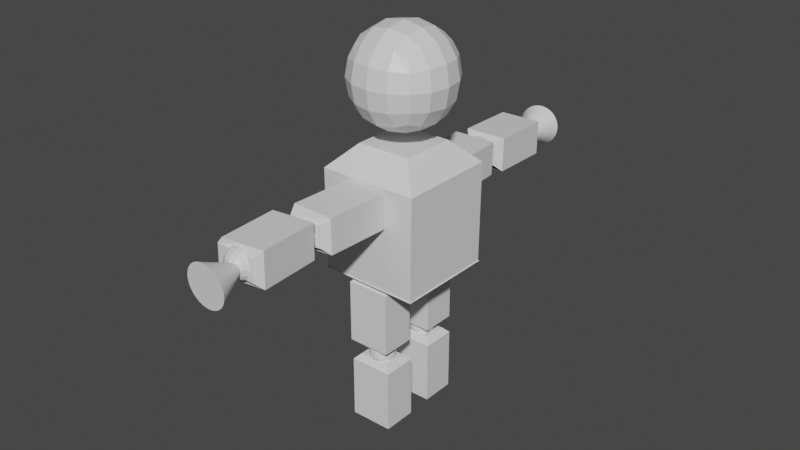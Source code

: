 # Source: DefaultChar2.blend  (saved by Blender 2.91.10; exported with 4.5.12 LTS)
import bpy
from mathutils import Matrix  # noqa: F401  (used for matrix-valued properties, if any)

bpy.ops.wm.read_factory_settings(use_empty=True)
scene = bpy.context.scene
scene.name = 'Scene'

# ---- collections
col_collection = bpy.data.collections.new('Collection'); scene.collection.children.link(col_collection)

# ---- materials (node trees are filled in below, after node groups)
mat_material = bpy.data.materials.new('Material')
mat_material.alpha_threshold = 0.0
mat_material.use_transparent_shadow = False
mat_material.line_color = (0.0, 0.0, 0.0, 1.0)

# ---- material node trees
mat_material.use_nodes = True; mat_material.node_tree.nodes.clear()
_N = mat_material.node_tree.nodes; _L = mat_material.node_tree.links
n0 = _N.new('ShaderNodeOutputMaterial'); n0.name = 'Material Output'; n0.location = (300, 300)
n1 = _N.new('ShaderNodeBsdfPrincipled'); n1.name = 'Principled BSDF'; n1.location = (10, 300)
n1.distribution = 'GGX'
n1.subsurface_method = 'BURLEY'
n1.inputs[2].default_value = 0.4
n1.inputs[3].default_value = 1.45
n1.inputs[27].default_value = (0.0, 0.0, 0.0, 1.0)
n1.inputs[28].default_value = 1.0
_L.new(n1.outputs[0], n0.inputs[0])
n0.is_active_output = True

# ---- world
world_world = bpy.data.worlds.new('World'); scene.world = world_world
world_world.use_nodes = True; world_world.node_tree.nodes.clear()
_N = world_world.node_tree.nodes; _L = world_world.node_tree.links
n0 = _N.new('ShaderNodeOutputWorld'); n0.name = 'World Output'; n0.location = (300, 300)
n1 = _N.new('ShaderNodeBackground'); n1.name = 'Background'; n1.location = (10, 300)
n1.inputs[0].default_value = (0.05088, 0.05088, 0.05088, 1.0)
_L.new(n1.outputs[0], n0.inputs[0])
n0.is_active_output = True
world_world.color = (0.05088, 0.05088, 0.05088)
world_world.use_sun_shadow = False
world_world.sun_shadow_jitter_overblur = 0.0

# ---- meshes
me_cube = bpy.data.meshes.new('Cube')
me_cube.from_pydata([(1.0, 1.0, 6.857), (0.9863, 1.0, 4.857), (1.0, -1.0, 6.857), (1.0, -1.0, 4.857), (-1.0, 1.0, 6.857), (-1.014, 1.0, 4.857), (-1.0, -1.0, 6.857), (-1.0, -1.0, 4.857), (0.2519, 2.352, 4.266), (0.2476, 2.352, 3.647), (0.2519, 1.734, 4.266), (0.2519, 1.734, 3.647), (-0.3666, 2.352, 4.266), (-0.3708, 2.352, 3.647), (-0.3666, 1.734, 4.266), (-0.3666, 1.734, 3.647), (0.1913, -1.849, 4.352), (0.1874, -1.849, 3.785), (0.1913, -2.417, 4.352), (0.1913, -2.417, 3.785), (-0.3761, -1.849, 4.352), (-0.3799, -1.849, 3.785), (-0.3761, -2.417, 4.352), (-0.3761, -2.417, 3.785), (0.2234, -2.958, 4.416), (0.2195, -2.958, 3.808), (0.2234, -3.566, 4.416), (0.2234, -3.566, 3.808), (-0.3845, -2.958, 4.416), (-0.3885, -2.958, 3.808), (-0.3845, -3.566, 4.416), (-0.3845, -3.566, 3.808), (0.3273, 3.477, 4.246), (0.3234, 3.477, 3.638), (0.3273, 2.869, 4.246), (0.3273, 2.869, 3.638), (-0.2807, 3.477, 4.246), (-0.2846, 3.477, 3.638), (-0.2806, 2.869, 4.246), (-0.2807, 2.869, 3.638)], [], [(0, 4, 6, 2), (3, 2, 6, 7), (7, 6, 4, 5), (5, 1, 3, 7), (1, 0, 2, 3), (5, 4, 0, 1), (8, 12, 14, 10), (11, 10, 14, 15), (15, 14, 12, 13), (13, 9, 11, 15), (9, 8, 10, 11), (13, 12, 8, 9), (16, 20, 22, 18), (19, 18, 22, 23), (23, 22, 20, 21), (21, 17, 19, 23), (17, 16, 18, 19), (21, 20, 16, 17), (24, 28, 30, 26), (27, 26, 30, 31), (31, 30, 28, 29), (29, 25, 27, 31), (25, 24, 26, 27), (29, 28, 24, 25), (32, 36, 38, 34), (35, 34, 38, 39), (39, 38, 36, 37), (37, 33, 35, 39), (33, 32, 34, 35), (37, 36, 32, 33)])
_uv = me_cube.uv_layers.new(name='UVMap')
_uv.uv.foreach_set('vector', [0.625, 0.5, 0.875, 0.5, 0.875, 0.75, 0.625, 0.75, 0.375, 0.75, 0.625, 0.75, 0.625, 1.0, 0.375, 1.0, 0.375, 0.0, 0.625, 0.0, 0.625, 0.25, 0.375, 0.25, 0.125, 0.5, 0.375, 0.5, 0.375, 0.75, 0.125, 0.75, 0.375, 0.5, 0.625, 0.5, 0.625, 0.75, 0.375, 0.75, 0.375, 0.25, 0.625, 0.25, 0.625, 0.5, 0.375, 0.5, 0.625, 0.5, 0.875, 0.5, 0.875, 0.75, 0.625, 0.75, 0.375, 0.75, 0.625, 0.75, 0.625, 1.0, 0.375, 1.0, 0.375, 0.0, 0.625, 0.0, 0.625, 0.25, 0.375, 0.25, 0.125, 0.5, 0.375, 0.5, 0.375, 0.75, 0.125, 0.75, 0.375, 0.5, 0.625, 0.5, 0.625, 0.75, 0.375, 0.75, 0.375, 0.25, 0.625, 0.25, 0.625, 0.5, 0.375, 0.5, 0.625, 0.5, 0.875, 0.5, 0.875, 0.75, 0.625, 0.75, 0.375, 0.75, 0.625, 0.75, 0.625, 1.0, 0.375, 1.0, 0.375, 0.0, 0.625, 0.0, 0.625, 0.25, 0.375, 0.25, 0.125, 0.5, 0.375, 0.5, 0.375, 0.75, 0.125, 0.75, 0.375, 0.5, 0.625, 0.5, 0.625, 0.75, 0.375, 0.75, 0.375, 0.25, 0.625, 0.25, 0.625, 0.5, 0.375, 0.5, 0.625, 0.5, 0.875, 0.5, 0.875, 0.75, 0.625, 0.75, 0.375, 0.75, 0.625, 0.75, 0.625, 1.0, 0.375, 1.0, 0.375, 0.0, 0.625, 0.0, 0.625, 0.25, 0.375, 0.25, 0.125, 0.5, 0.375, 0.5, 0.375, 0.75, 0.125, 0.75, 0.375, 0.5, 0.625, 0.5, 0.625, 0.75, 0.375, 0.75, 0.375, 0.25, 0.625, 0.25, 0.625, 0.5, 0.375, 0.5, 0.625, 0.5, 0.875, 0.5, 0.875, 0.75, 0.625, 0.75, 0.375, 0.75, 0.625, 0.75, 0.625, 1.0, 0.375, 1.0, 0.375, 0.0, 0.625, 0.0, 0.625, 0.25, 0.375, 0.25, 0.125, 0.5, 0.375, 0.5, 0.375, 0.75, 0.125, 0.75, 0.375, 0.5, 0.625, 0.5, 0.625, 0.75, 0.375, 0.75, 0.375, 0.25, 0.625, 0.25, 0.625, 0.5, 0.375, 0.5])
me_cube.materials.append(mat_material)
me_cube.use_remesh_preserve_volume = False
me_cube.use_remesh_preserve_attributes = False
me_cube.use_mirror_vertex_groups = False
me_cube.update()
me_cube_001 = bpy.data.meshes.new('Cube.001')
me_cube_001.from_pydata([(-0.467, -0.467, 4.815), (-0.8508, -0.8508, 4.431), (0.467, -0.467, 4.815), (0.8508, -0.8508, 4.431), (0.8508, 0.8508, 4.431), (0.467, 0.467, 4.815), (-0.8508, 0.8508, 4.431), (-0.467, 0.467, 4.815), (-0.8508, -0.8276, 2.702), (-0.8508, 0.874, 2.702), (0.8508, -0.874, 2.702), (0.8508, 0.8276, 2.702), (-0.08082, -0.07783, 2.393), (-0.868, -0.8445, 2.719), (-0.08082, 0.08302, 2.393), (-0.8701, 0.8937, 2.721), (0.08082, -0.08302, 2.393), (0.8701, -0.8937, 2.721), (0.08082, 0.07783, 2.393), (0.868, 0.8445, 2.719)], [], [(10, 3, 1, 8), (5, 7, 0, 2), (11, 4, 3, 10), (19, 15, 9, 11), (5, 2, 3, 4), (2, 0, 1, 3), (7, 5, 4, 6), (0, 7, 6, 1), (9, 6, 4, 11), (13, 17, 10, 8), (14, 18, 16, 12), (17, 19, 11, 10), (8, 1, 6, 9), (14, 12, 13, 15), (12, 16, 17, 13), (16, 18, 19, 17), (18, 14, 15, 19), (15, 13, 8, 9)])
_uv = me_cube_001.uv_layers.new(name='UVMap')
_uv.uv.foreach_set('vector', [0.4043, 0.75, 0.5686, 0.75, 0.5686, 1.0, 0.4043, 1.0, 0.6814, 0.5564, 0.8186, 0.5564, 0.8186, 0.6936, 0.6814, 0.6936, 0.4043, 0.5, 0.5686, 0.5, 0.5686, 0.75, 0.4043, 0.75, 0.3775, 0.4975, 0.1222, 0.4972, 0.125, 0.5, 0.375, 0.5, 0.6814, 0.5564, 0.6814, 0.6936, 0.5686, 0.75, 0.5686, 0.5, 0.6814, 0.6936, 0.8186, 0.6936, 0.875, 0.75, 0.625, 0.75, 0.8186, 0.5564, 0.6814, 0.5564, 0.625, 0.5, 0.875, 0.5, 0.8186, 0.6936, 0.8186, 0.5564, 0.875, 0.5, 0.875, 0.75, 0.4043, 0.25, 0.5686, 0.25, 0.5686, 0.5, 0.4043, 0.5, 0.1225, 0.7525, 0.3778, 0.7528, 0.375, 0.75, 0.125, 0.75, 0.2381, 0.6132, 0.2619, 0.6132, 0.2619, 0.6368, 0.2381, 0.6368, 0.409, 0.7528, 0.4084, 0.4975, 0.4043, 0.5, 0.4043, 0.75, 0.4043, 0.0, 0.5686, 0.0, 0.5686, 0.25, 0.4043, 0.25, 0.2381, 0.6132, 0.2381, 0.6368, 0.1225, 0.7525, 0.1222, 0.4978, 0.2381, 0.6368, 0.2619, 0.6368, 0.3778, 0.7528, 0.1225, 0.7525, 0.2619, 0.6368, 0.2619, 0.6132, 0.4084, 0.4975, 0.409, 0.7528, 0.2619, 0.6132, 0.2381, 0.6132, 0.1222, 0.4972, 0.3775, 0.4975, 0.1222, 0.4978, 0.1225, 0.7525, 0.125, 0.75, 0.125, 0.5006])
me_cube_001.materials.append(mat_material)
me_cube_001.use_remesh_preserve_volume = False
me_cube_001.use_remesh_preserve_attributes = False
me_cube_001.use_mirror_vertex_groups = False
me_cube_001.update()
me_cube_002 = bpy.data.meshes.new('Cube.002')
me_cube_002.from_pydata([(-0.297, 0.2993, 2.655), (-0.3886, 0.2078, 2.563), (-0.297, 0.6968, 2.655), (0.2457, 0.2993, 2.655), (0.2457, 0.6968, 2.655), (0.3372, 0.2078, 2.563), (0.3372, 0.7883, 2.563), (0.3372, 0.2078, 1.501), (0.2304, 0.3146, 1.395), (0.3372, 0.7883, 1.501), (-0.3886, 0.2078, 1.501), (-0.2817, 0.3146, 1.395), (-0.3886, 0.7883, 1.501), (-0.2817, 0.6815, 1.395), (-0.3886, 0.7883, 2.563), (0.2304, 0.6815, 1.395)], [], [(3, 0, 1, 5), (0, 2, 14, 1), (4, 2, 0, 3), (4, 3, 5, 6), (9, 6, 5, 7), (7, 5, 1, 10), (11, 8, 7, 10), (8, 15, 9, 7), (13, 11, 10, 12), (10, 1, 14, 12), (15, 13, 12, 9), (12, 14, 6, 9), (2, 4, 6, 14), (13, 15, 8, 11)])
_uv = me_cube_002.uv_layers.new(name='UVMap')
_uv.uv.foreach_set('vector', [0.6565, 0.7106, 0.8435, 0.7106, 0.875, 0.75, 0.625, 0.75, 0.8435, 0.7106, 0.8435, 0.5394, 0.875, 0.5, 0.875, 0.75, 0.6565, 0.5394, 0.8435, 0.5394, 0.8435, 0.7106, 0.6565, 0.7106, 0.6565, 0.5394, 0.6565, 0.7106, 0.6136, 0.75, 0.6136, 0.5, 0.3968, 0.5, 0.6136, 0.5, 0.6136, 0.75, 0.3968, 0.75, 0.3968, 0.75, 0.6136, 0.75, 0.6136, 1.0, 0.3968, 1.0, 0.1618, 0.704, 0.3382, 0.704, 0.375, 0.75, 0.125, 0.75, 0.3382, 0.704, 0.3382, 0.546, 0.3968, 0.5, 0.3968, 0.75, 0.1618, 0.546, 0.1618, 0.704, 0.125, 0.75, 0.125, 0.5, 0.3968, 0.0, 0.6136, 0.0, 0.6136, 0.25, 0.3968, 0.25, 0.3382, 0.546, 0.1618, 0.546, 0.125, 0.5, 0.375, 0.5, 0.3968, 0.25, 0.6136, 0.25, 0.6136, 0.5, 0.3968, 0.5, 0.8435, 0.5394, 0.6565, 0.5394, 0.625, 0.5, 0.875, 0.5, 0.1618, 0.546, 0.3382, 0.546, 0.3382, 0.704, 0.1618, 0.704])
me_cube_002.materials.append(mat_material)
me_cube_002.use_remesh_preserve_volume = False
me_cube_002.use_remesh_preserve_attributes = False
me_cube_002.use_mirror_vertex_groups = False
me_cube_002.update()
me_cube_003 = bpy.data.meshes.new('Cube.003')
me_cube_003.from_pydata([(-0.31, -0.728, 2.694), (-0.4015, -0.8196, 2.602), (-0.31, -0.3305, 2.694), (0.2327, -0.728, 2.694), (0.2327, -0.3305, 2.694), (0.3242, -0.8196, 2.602), (0.3242, -0.239, 2.602), (0.3242, -0.8196, 1.54), (0.2174, -0.7128, 1.433), (0.3242, -0.239, 1.54), (-0.4015, -0.8196, 1.54), (-0.2947, -0.7128, 1.433), (-0.4015, -0.239, 1.54), (-0.2947, -0.3458, 1.433), (-0.4015, -0.239, 2.602), (0.2174, -0.3458, 1.433)], [], [(3, 0, 1, 5), (0, 2, 14, 1), (4, 2, 0, 3), (4, 3, 5, 6), (9, 6, 5, 7), (7, 5, 1, 10), (11, 8, 7, 10), (13, 11, 10, 12), (10, 1, 14, 12), (12, 14, 6, 9), (2, 4, 6, 14), (13, 15, 8, 11)])
_uv = me_cube_003.uv_layers.new(name='UVMap')
_uv.uv.foreach_set('vector', [0.6565, 0.7106, 0.8435, 0.7106, 0.875, 0.75, 0.625, 0.75, 0.8435, 0.7106, 0.8435, 0.5394, 0.875, 0.5, 0.875, 0.75, 0.6565, 0.5394, 0.8435, 0.5394, 0.8435, 0.7106, 0.6565, 0.7106, 0.6565, 0.5394, 0.6565, 0.7106, 0.6136, 0.75, 0.6136, 0.5, 0.3968, 0.5, 0.6136, 0.5, 0.6136, 0.75, 0.3968, 0.75, 0.3968, 0.75, 0.6136, 0.75, 0.6136, 1.0, 0.3968, 1.0, 0.1618, 0.704, 0.3382, 0.704, 0.375, 0.75, 0.125, 0.75, 0.1618, 0.546, 0.1618, 0.704, 0.125, 0.75, 0.125, 0.5, 0.3968, 0.0, 0.6136, 0.0, 0.6136, 0.25, 0.3968, 0.25, 0.3968, 0.25, 0.6136, 0.25, 0.6136, 0.5, 0.3968, 0.5, 0.8435, 0.5394, 0.6565, 0.5394, 0.625, 0.5, 0.875, 0.5, 0.1618, 0.546, 0.3382, 0.546, 0.3382, 0.704, 0.1618, 0.704])
me_cube_003.materials.append(mat_material)
me_cube_003.use_remesh_preserve_volume = False
me_cube_003.use_remesh_preserve_attributes = False
me_cube_003.use_mirror_vertex_groups = False
me_cube_003.update()
me_cube_004 = bpy.data.meshes.new('Cube.004')
me_cube_004.from_pydata([(-0.2855, 0.2442, 1.097), (-0.2855, 0.7609, 1.097), (-0.2855, 0.2442, 1.613), (0.2312, 0.2442, 1.097), (0.2312, 0.7609, 1.097), (0.2312, 0.2442, 1.613), (0.2312, 0.7609, 1.613), (-0.2357, 0.7609, 1.613), (-0.2431, -0.7812, 1.043), (-0.2431, -0.2645, 1.09), (-0.2431, -0.7812, 1.56), (0.2736, -0.7812, 1.09), (0.2736, -0.2645, 1.09), (0.2736, -0.7812, 1.607), (0.2736, -0.2645, 1.607), (-0.4132, -0.2645, 1.607)], [], [(1, 4, 3, 0), (0, 2, 7, 1), (3, 5, 2, 0), (4, 6, 5, 3), (6, 7, 2, 5), (1, 7, 6, 4), (9, 12, 11, 8), (8, 10, 15, 9), (11, 13, 10, 8), (12, 14, 13, 11), (14, 15, 10, 13), (9, 15, 14, 12)])
_uv = me_cube_004.uv_layers.new(name='UVMap')
_uv.uv.foreach_set('vector', [0.125, 0.5, 0.375, 0.5, 0.375, 0.75, 0.125, 0.75, 0.375, 0.0, 0.625, 0.0, 0.625, 0.25, 0.375, 0.25, 0.375, 0.75, 0.625, 0.75, 0.625, 1.0, 0.375, 1.0, 0.375, 0.5, 0.625, 0.5, 0.625, 0.75, 0.375, 0.75, 0.625, 0.5, 0.875, 0.5, 0.875, 0.75, 0.625, 0.75, 0.375, 0.25, 0.625, 0.25, 0.625, 0.5, 0.375, 0.5, 0.125, 0.5, 0.375, 0.5, 0.375, 0.75, 0.125, 0.75, 0.375, 0.0, 0.625, 0.0, 0.625, 0.25, 0.375, 0.25, 0.375, 0.75, 0.625, 0.75, 0.625, 1.0, 0.375, 1.0, 0.375, 0.5, 0.625, 0.5, 0.625, 0.75, 0.375, 0.75, 0.625, 0.5, 0.875, 0.5, 0.875, 0.75, 0.625, 0.75, 0.375, 0.25, 0.625, 0.25, 0.625, 0.5, 0.375, 0.5])
me_cube_004.materials.append(mat_material)
me_cube_004.use_remesh_preserve_volume = False
me_cube_004.use_remesh_preserve_attributes = False
me_cube_004.use_mirror_vertex_groups = False
me_cube_004.update()
me_cube_005 = bpy.data.meshes.new('Cube.005')
me_cube_005.from_pydata([(-0.2821, 0.2903, 1.293), (-0.3736, 0.1988, 1.202), (-0.2821, 0.6878, 1.293), (0.2606, 0.2903, 1.293), (0.2606, 0.6878, 1.293), (0.3521, 0.1988, 1.202), (0.3521, 0.7793, 1.202), (0.3521, 0.1988, 0.1397), (0.2453, 0.3056, 0.03293), (0.3521, 0.7793, 0.1397), (-0.3736, 0.1988, 0.1397), (-0.2668, 0.3056, 0.03293), (-0.3736, 0.7793, 0.1397), (-0.2668, 0.6725, 0.03293), (-0.3736, 0.7793, 1.202), (0.2453, 0.6725, 0.03293)], [], [(0, 2, 14, 1), (3, 0, 1, 5), (4, 2, 0, 3), (4, 3, 5, 6), (9, 6, 5, 7), (7, 5, 1, 10), (8, 15, 9, 7), (11, 8, 7, 10), (13, 11, 10, 12), (10, 1, 14, 12), (15, 13, 12, 9), (12, 14, 6, 9), (2, 4, 6, 14), (13, 15, 8, 11)])
_uv = me_cube_005.uv_layers.new(name='UVMap')
_uv.uv.foreach_set('vector', [0.8435, 0.7106, 0.8435, 0.5394, 0.875, 0.5, 0.875, 0.75, 0.6565, 0.7106, 0.8435, 0.7106, 0.875, 0.75, 0.625, 0.75, 0.6565, 0.5394, 0.8435, 0.5394, 0.8435, 0.7106, 0.6565, 0.7106, 0.6565, 0.5394, 0.6565, 0.7106, 0.6136, 0.75, 0.6136, 0.5, 0.3968, 0.5, 0.6136, 0.5, 0.6136, 0.75, 0.3968, 0.75, 0.3968, 0.75, 0.6136, 0.75, 0.6136, 1.0, 0.3968, 1.0, 0.3382, 0.704, 0.3382, 0.546, 0.3968, 0.5, 0.3968, 0.75, 0.1618, 0.704, 0.3382, 0.704, 0.375, 0.75, 0.125, 0.75, 0.1618, 0.546, 0.1618, 0.704, 0.125, 0.75, 0.125, 0.5, 0.3968, 0.0, 0.6136, 0.0, 0.6136, 0.25, 0.3968, 0.25, 0.3382, 0.546, 0.1618, 0.546, 0.125, 0.5, 0.375, 0.5, 0.3968, 0.25, 0.6136, 0.25, 0.6136, 0.5, 0.3968, 0.5, 0.8435, 0.5394, 0.6565, 0.5394, 0.625, 0.5, 0.875, 0.5, 0.1618, 0.546, 0.3382, 0.546, 0.3382, 0.704, 0.1618, 0.704])
me_cube_005.materials.append(mat_material)
me_cube_005.use_remesh_preserve_volume = False
me_cube_005.use_remesh_preserve_attributes = False
me_cube_005.use_mirror_vertex_groups = False
me_cube_005.update()
me_cube_006 = bpy.data.meshes.new('Cube.006')
me_cube_006.from_pydata([(-0.2821, -0.7168, 1.266), (-0.3736, -0.8083, 1.174), (-0.2821, -0.3193, 1.266), (0.2606, -0.7168, 1.266), (0.2606, -0.3193, 1.266), (0.3521, -0.8083, 1.174), (0.3521, -0.2277, 1.174), (0.3521, -0.8083, 0.1125), (0.2453, -0.7015, 0.005708), (0.3521, -0.2277, 0.1125), (-0.3736, -0.8083, 0.1125), (-0.2668, -0.7015, 0.005708), (-0.3736, -0.2277, 0.1125), (-0.2668, -0.3345, 0.005708), (-0.3736, -0.2277, 1.174), (0.2453, -0.3345, 0.005708)], [], [(0, 2, 14, 1), (3, 0, 1, 5), (4, 2, 0, 3), (4, 3, 5, 6), (9, 6, 5, 7), (7, 5, 1, 10), (8, 15, 9, 7), (11, 8, 7, 10), (13, 11, 10, 12), (10, 1, 14, 12), (15, 13, 12, 9), (12, 14, 6, 9), (2, 4, 6, 14), (13, 15, 8, 11)])
_uv = me_cube_006.uv_layers.new(name='UVMap')
_uv.uv.foreach_set('vector', [0.8435, 0.7106, 0.8435, 0.5394, 0.875, 0.5, 0.875, 0.75, 0.6565, 0.7106, 0.8435, 0.7106, 0.875, 0.75, 0.625, 0.75, 0.6565, 0.5394, 0.8435, 0.5394, 0.8435, 0.7106, 0.6565, 0.7106, 0.6565, 0.5394, 0.6565, 0.7106, 0.6136, 0.75, 0.6136, 0.5, 0.3968, 0.5, 0.6136, 0.5, 0.6136, 0.75, 0.3968, 0.75, 0.3968, 0.75, 0.6136, 0.75, 0.6136, 1.0, 0.3968, 1.0, 0.3382, 0.704, 0.3382, 0.546, 0.3968, 0.5, 0.3968, 0.75, 0.1618, 0.704, 0.3382, 0.704, 0.375, 0.75, 0.125, 0.75, 0.1618, 0.546, 0.1618, 0.704, 0.125, 0.75, 0.125, 0.5, 0.3968, 0.0, 0.6136, 0.0, 0.6136, 0.25, 0.3968, 0.25, 0.3382, 0.546, 0.1618, 0.546, 0.125, 0.5, 0.375, 0.5, 0.3968, 0.25, 0.6136, 0.25, 0.6136, 0.5, 0.3968, 0.5, 0.8435, 0.5394, 0.6565, 0.5394, 0.625, 0.5, 0.875, 0.5, 0.1618, 0.546, 0.3382, 0.546, 0.3382, 0.704, 0.1618, 0.704])
me_cube_006.materials.append(mat_material)
me_cube_006.use_remesh_preserve_volume = False
me_cube_006.use_remesh_preserve_attributes = False
me_cube_006.use_mirror_vertex_groups = False
me_cube_006.update()
me_cube_007 = bpy.data.meshes.new('Cube.007')
me_cube_007.from_pydata([(-0.2597, -0.7954, 4.294), (-0.3552, -0.8833, 4.385), (-0.258, -0.7948, 3.896), (0.2826, -0.8174, 4.296), (0.2843, -0.8168, 3.899), (0.37, -0.9127, 4.388), (0.3724, -0.9118, 3.807), (0.327, -1.974, 4.386), (0.2164, -2.076, 4.279), (0.3295, -1.973, 3.806), (-0.3982, -1.944, 4.383), (-0.2953, -2.155, 4.277), (-0.3957, -2.043, 3.803), (-0.2937, -2.154, 3.91), (-0.3528, -0.8825, 3.804), (0.2179, -2.075, 3.912)], [], [(0, 2, 14, 1), (3, 0, 1, 5), (4, 2, 0, 3), (4, 3, 5, 6), (9, 6, 5, 7), (7, 5, 1, 10), (8, 15, 9, 7), (11, 8, 7, 10), (13, 11, 10, 12), (10, 1, 14, 12), (12, 14, 6, 9), (2, 4, 6, 14), (13, 15, 8, 11)])
_uv = me_cube_007.uv_layers.new(name='UVMap')
_uv.uv.foreach_set('vector', [0.8435, 0.7106, 0.8435, 0.5394, 0.875, 0.5, 0.875, 0.75, 0.6565, 0.7106, 0.8435, 0.7106, 0.875, 0.75, 0.625, 0.75, 0.6565, 0.5394, 0.8435, 0.5394, 0.8435, 0.7106, 0.6565, 0.7106, 0.6565, 0.5394, 0.6565, 0.7106, 0.6136, 0.75, 0.6136, 0.5, 0.3968, 0.5, 0.6136, 0.5, 0.6136, 0.75, 0.3968, 0.75, 0.3968, 0.75, 0.6136, 0.75, 0.6136, 1.0, 0.3968, 1.0, 0.3382, 0.704, 0.3382, 0.546, 0.3968, 0.5, 0.3968, 0.75, 0.1618, 0.704, 0.3382, 0.704, 0.375, 0.75, 0.125, 0.75, 0.1618, 0.546, 0.1618, 0.704, 0.125, 0.75, 0.125, 0.5, 0.3968, 0.0, 0.6136, 0.0, 0.6136, 0.25, 0.3968, 0.25, 0.3968, 0.25, 0.6136, 0.25, 0.6136, 0.5, 0.3968, 0.5, 0.8435, 0.5394, 0.6565, 0.5394, 0.625, 0.5, 0.875, 0.5, 0.1618, 0.546, 0.3382, 0.546, 0.3382, 0.704, 0.1618, 0.704])
me_cube_007.materials.append(mat_material)
me_cube_007.use_remesh_preserve_volume = False
me_cube_007.use_remesh_preserve_attributes = False
me_cube_007.use_mirror_vertex_groups = False
me_cube_007.update()
me_cube_008 = bpy.data.meshes.new('Cube.008')
me_cube_008.from_pydata([(-0.2468, 0.776, 3.804), (-0.3472, 0.859, 3.713), (-0.237, 0.7155, 4.201), (0.2942, 0.7501, 3.79), (0.3039, 0.7563, 4.187), (0.3763, 0.8469, 3.695), (0.3905, 0.8558, 4.275), (0.2961, 1.906, 3.68), (0.1842, 2.006, 3.788), (0.3104, 1.915, 4.26), (-0.4274, 1.918, 3.699), (-0.3263, 2.034, 3.801), (-0.4131, 1.86, 4.279), (-0.3173, 2.04, 4.168), (-0.3329, 0.8013, 4.294), (0.1932, 2.011, 4.155)], [], [(0, 2, 14, 1), (3, 0, 1, 5), (4, 2, 0, 3), (4, 3, 5, 6), (9, 6, 5, 7), (7, 5, 1, 10), (8, 15, 9, 7), (11, 8, 7, 10), (13, 11, 10, 12), (10, 1, 14, 12), (12, 14, 6, 9), (2, 4, 6, 14), (13, 15, 8, 11)])
_uv = me_cube_008.uv_layers.new(name='UVMap')
_uv.uv.foreach_set('vector', [0.8435, 0.7106, 0.8435, 0.5394, 0.875, 0.5, 0.875, 0.75, 0.6565, 0.7106, 0.8435, 0.7106, 0.875, 0.75, 0.625, 0.75, 0.6565, 0.5394, 0.8435, 0.5394, 0.8435, 0.7106, 0.6565, 0.7106, 0.6565, 0.5394, 0.6565, 0.7106, 0.6136, 0.75, 0.6136, 0.5, 0.3968, 0.5, 0.6136, 0.5, 0.6136, 0.75, 0.3968, 0.75, 0.3968, 0.75, 0.6136, 0.75, 0.6136, 1.0, 0.3968, 1.0, 0.3382, 0.704, 0.3382, 0.546, 0.3968, 0.5, 0.3968, 0.75, 0.1618, 0.704, 0.3382, 0.704, 0.375, 0.75, 0.125, 0.75, 0.1618, 0.546, 0.1618, 0.704, 0.125, 0.75, 0.125, 0.5, 0.3968, 0.0, 0.6136, 0.0, 0.6136, 0.25, 0.3968, 0.25, 0.3968, 0.25, 0.6136, 0.25, 0.6136, 0.5, 0.3968, 0.5, 0.8435, 0.5394, 0.6565, 0.5394, 0.625, 0.5, 0.875, 0.5, 0.1618, 0.546, 0.3382, 0.546, 0.3382, 0.704, 0.1618, 0.704])
me_cube_008.materials.append(mat_material)
me_cube_008.use_remesh_preserve_volume = False
me_cube_008.use_remesh_preserve_attributes = False
me_cube_008.use_mirror_vertex_groups = False
me_cube_008.update()
me_cube_010 = bpy.data.meshes.new('Cube.010')
me_cube_010.from_pydata([(-0.4379, -2.16, 4.265), (-0.5202, -2.258, 4.358), (-0.4337, -2.172, 3.867), (0.1017, -2.102, 4.268), (0.1059, -2.115, 3.871), (0.2014, -2.181, 4.364), (0.2076, -2.199, 3.783), (0.3143, -3.236, 4.398), (0.2206, -3.357, 4.294), (0.3205, -3.254, 3.818), (-0.4073, -3.313, 4.393), (-0.4816, -3.326, 4.29), (-0.4012, -3.331, 3.812), (-0.4809, -3.338, 3.923), (-0.514, -2.276, 3.778), (0.2245, -3.368, 3.927)], [], [(0, 2, 14, 1), (3, 0, 1, 5), (4, 2, 0, 3), (4, 3, 5, 6), (9, 6, 5, 7), (7, 5, 1, 10), (8, 15, 9, 7), (11, 8, 7, 10), (13, 11, 10, 12), (10, 1, 14, 12), (12, 14, 6, 9), (2, 4, 6, 14), (13, 15, 8, 11)])
_uv = me_cube_010.uv_layers.new(name='UVMap')
_uv.uv.foreach_set('vector', [0.8435, 0.7106, 0.8435, 0.5394, 0.875, 0.5, 0.875, 0.75, 0.6565, 0.7106, 0.8435, 0.7106, 0.875, 0.75, 0.625, 0.75, 0.6565, 0.5394, 0.8435, 0.5394, 0.8435, 0.7106, 0.6565, 0.7106, 0.6565, 0.5394, 0.6565, 0.7106, 0.6136, 0.75, 0.6136, 0.5, 0.3968, 0.5, 0.6136, 0.5, 0.6136, 0.75, 0.3968, 0.75, 0.3968, 0.75, 0.6136, 0.75, 0.6136, 1.0, 0.3968, 1.0, 0.3382, 0.704, 0.3382, 0.546, 0.3968, 0.5, 0.3968, 0.75, 0.1618, 0.704, 0.3382, 0.704, 0.375, 0.75, 0.125, 0.75, 0.1618, 0.546, 0.1618, 0.704, 0.125, 0.75, 0.125, 0.5, 0.3968, 0.0, 0.6136, 0.0, 0.6136, 0.25, 0.3968, 0.25, 0.3968, 0.25, 0.6136, 0.25, 0.6136, 0.5, 0.3968, 0.5, 0.8435, 0.5394, 0.6565, 0.5394, 0.625, 0.5, 0.875, 0.5, 0.1618, 0.546, 0.3382, 0.546, 0.3382, 0.704, 0.1618, 0.704])
me_cube_010.materials.append(mat_material)
me_cube_010.use_remesh_preserve_volume = False
me_cube_010.use_remesh_preserve_attributes = False
me_cube_010.use_mirror_vertex_groups = False
me_cube_010.update()
me_cube_011 = bpy.data.meshes.new('Cube.011')
me_cube_011.from_pydata([(-0.3199, 3.294, 4.122), (-0.4097, 3.203, 4.216), (-0.1942, 3.332, 3.725), (0.2226, 3.308, 4.126), (0.2258, 3.295, 3.728), (0.3157, 3.222, 4.221), (0.3204, 3.203, 3.641), (0.343, 2.161, 4.255), (0.2398, 2.048, 4.151), (0.3477, 2.142, 3.675), (-0.3825, 2.142, 4.25), (-0.2721, 2.035, 4.147), (-0.3778, 2.123, 3.67), (-0.3878, 2.087, 3.78), (-0.4051, 3.184, 3.635), (0.2428, 2.036, 3.784)], [], [(0, 2, 14, 1), (3, 0, 1, 5), (4, 2, 0, 3), (4, 3, 5, 6), (9, 6, 5, 7), (7, 5, 1, 10), (8, 15, 9, 7), (11, 8, 7, 10), (13, 11, 10, 12), (10, 1, 14, 12), (12, 14, 6, 9), (2, 4, 6, 14), (13, 15, 8, 11)])
_uv = me_cube_011.uv_layers.new(name='UVMap')
_uv.uv.foreach_set('vector', [0.8435, 0.7106, 0.8435, 0.5394, 0.875, 0.5, 0.875, 0.75, 0.6565, 0.7106, 0.8435, 0.7106, 0.875, 0.75, 0.625, 0.75, 0.6565, 0.5394, 0.8435, 0.5394, 0.8435, 0.7106, 0.6565, 0.7106, 0.6565, 0.5394, 0.6565, 0.7106, 0.6136, 0.75, 0.6136, 0.5, 0.3968, 0.5, 0.6136, 0.5, 0.6136, 0.75, 0.3968, 0.75, 0.3968, 0.75, 0.6136, 0.75, 0.6136, 1.0, 0.3968, 1.0, 0.3382, 0.704, 0.3382, 0.546, 0.3968, 0.5, 0.3968, 0.75, 0.1618, 0.704, 0.3382, 0.704, 0.375, 0.75, 0.125, 0.75, 0.1618, 0.546, 0.1618, 0.704, 0.125, 0.75, 0.125, 0.5, 0.3968, 0.0, 0.6136, 0.0, 0.6136, 0.25, 0.3968, 0.25, 0.3968, 0.25, 0.6136, 0.25, 0.6136, 0.5, 0.3968, 0.5, 0.8435, 0.5394, 0.6565, 0.5394, 0.625, 0.5, 0.875, 0.5, 0.1618, 0.546, 0.3382, 0.546, 0.3382, 0.704, 0.1618, 0.704])
me_cube_011.materials.append(mat_material)
me_cube_011.use_remesh_preserve_volume = False
me_cube_011.use_remesh_preserve_attributes = False
me_cube_011.use_mirror_vertex_groups = False
me_cube_011.update()
me_cube_012 = bpy.data.meshes.new('Cube.012')
me_cube_012.from_pydata([(0.0127, -3.967, 3.735), (0.08077, -3.967, 3.744), (0.00406, -3.286, 4.122), (-0.05585, -3.966, 3.739), (-0.1223, -3.967, 3.757), (-0.184, -3.968, 3.787), (-0.2387, -3.97, 3.828), (-0.2841, -3.973, 3.88), (-0.3187, -3.976, 3.939), (-0.3411, -3.979, 4.004), (-0.3503, -3.983, 4.072), (-0.3461, -3.986, 4.14), (-0.3285, -3.99, 4.207), (-0.2984, -3.994, 4.268), (-0.2568, -3.997, 4.323), (-0.2053, -4.0, 4.368), (-0.146, -4.002, 4.403), (-0.08102, -4.003, 4.425), (-0.01296, -4.004, 4.434), (0.0556, -4.004, 4.43), (0.122, -4.004, 4.412), (0.1837, -4.003, 4.382), (0.2384, -4.001, 4.341), (0.2839, -3.998, 4.289), (0.3185, -3.995, 4.23), (0.3408, -3.992, 4.165), (0.35, -3.988, 4.097), (0.3458, -3.984, 4.029), (0.3283, -3.981, 3.963), (0.2981, -3.977, 3.901), (0.2565, -3.974, 3.846), (0.2051, -3.971, 3.801), (0.1457, -3.969, 3.766)], [], [(0, 1, 32, 31, 30, 29, 28, 27, 26, 25, 24, 23, 22, 21, 20, 19, 18, 17, 16, 15, 14, 13, 12, 11, 10, 9, 8, 7, 6, 5, 4, 3), (0, 2, 1), (3, 2, 0), (4, 2, 3), (5, 2, 4), (6, 2, 5), (7, 2, 6), (8, 2, 7), (9, 2, 8), (10, 2, 9), (11, 2, 10), (12, 2, 11), (13, 2, 12), (14, 2, 13), (15, 2, 14), (16, 2, 15), (17, 2, 16), (18, 2, 17), (19, 2, 18), (20, 2, 19), (21, 2, 20), (22, 2, 21), (23, 2, 22), (24, 2, 23), (25, 2, 24), (26, 2, 25), (27, 2, 26), (28, 2, 27), (29, 2, 28), (30, 2, 29), (31, 2, 30), (32, 2, 31), (1, 2, 32)])
_uv = me_cube_012.uv_layers.new(name='UVMap')
_uv.uv.foreach_set('vector', [0.75, 0.49, 0.7968, 0.4854, 0.8418, 0.4717, 0.8833, 0.4496, 0.9197, 0.4197, 0.9496, 0.3833, 0.9717, 0.3418, 0.9854, 0.2968, 0.99, 0.25, 0.9854, 0.2032, 0.9717, 0.1582, 0.9496, 0.1167, 0.9197, 0.08029, 0.8833, 0.05045, 0.8418, 0.02827, 0.7968, 0.01461, 0.75, 0.01, 0.7032, 0.01461, 0.6582, 0.02827, 0.6167, 0.05045, 0.5803, 0.08029, 0.5504, 0.1167, 0.5283, 0.1582, 0.5146, 0.2032, 0.51, 0.25, 0.5146, 0.2968, 0.5283, 0.3418, 0.5504, 0.3833, 0.5803, 0.4197, 0.6167, 0.4496, 0.6582, 0.4717, 0.7032, 0.4854, 0.25, 0.49, 0.25, 0.25, 0.2968, 0.4854, 0.2032, 0.4854, 0.25, 0.25, 0.25, 0.49, 0.1582, 0.4717, 0.25, 0.25, 0.2032, 0.4854, 0.1167, 0.4496, 0.25, 0.25, 0.1582, 0.4717, 0.08029, 0.4197, 0.25, 0.25, 0.1167, 0.4496, 0.05045, 0.3833, 0.25, 0.25, 0.08029, 0.4197, 0.02827, 0.3418, 0.25, 0.25, 0.05045, 0.3833, 0.01461, 0.2968, 0.25, 0.25, 0.02827, 0.3418, 0.01, 0.25, 0.25, 0.25, 0.01461, 0.2968, 0.01461, 0.2032, 0.25, 0.25, 0.01, 0.25, 0.02827, 0.1582, 0.25, 0.25, 0.01461, 0.2032, 0.05045, 0.1167, 0.25, 0.25, 0.02827, 0.1582, 0.08029, 0.08029, 0.25, 0.25, 0.05045, 0.1167, 0.1167, 0.05045, 0.25, 0.25, 0.08029, 0.08029, 0.1582, 0.02827, 0.25, 0.25, 0.1167, 0.05045, 0.2032, 0.01461, 0.25, 0.25, 0.1582, 0.02827, 0.25, 0.01, 0.25, 0.25, 0.2032, 0.01461, 0.2968, 0.01461, 0.25, 0.25, 0.25, 0.01, 0.3418, 0.02827, 0.25, 0.25, 0.2968, 0.01461, 0.3833, 0.05045, 0.25, 0.25, 0.3418, 0.02827, 0.4197, 0.08029, 0.25, 0.25, 0.3833, 0.05045, 0.4496, 0.1167, 0.25, 0.25, 0.4197, 0.08029, 0.4717, 0.1582, 0.25, 0.25, 0.4496, 0.1167, 0.4854, 0.2032, 0.25, 0.25, 0.4717, 0.1582, 0.49, 0.25, 0.25, 0.25, 0.4854, 0.2032, 0.4854, 0.2968, 0.25, 0.25, 0.49, 0.25, 0.4717, 0.3418, 0.25, 0.25, 0.4854, 0.2968, 0.4496, 0.3833, 0.25, 0.25, 0.4717, 0.3418, 0.4197, 0.4197, 0.25, 0.25, 0.4496, 0.3833, 0.3833, 0.4496, 0.25, 0.25, 0.4197, 0.4197, 0.3418, 0.4717, 0.25, 0.25, 0.3833, 0.4496, 0.2968, 0.4854, 0.25, 0.25, 0.3418, 0.4717])
me_cube_012.materials.append(mat_material)
me_cube_012.use_remesh_preserve_volume = False
me_cube_012.use_remesh_preserve_attributes = False
me_cube_012.use_mirror_vertex_groups = False
me_cube_012.update()
me_cube_013 = bpy.data.meshes.new('Cube.013')
me_cube_013.from_pydata([(-0.03199, 3.764, 3.552), (-0.09928, 3.754, 3.561), (0.08837, 3.094, 3.94), (0.03567, 3.776, 3.556), (0.1011, 3.787, 3.574), (0.1618, 3.798, 3.604), (0.2154, 3.809, 3.645), (0.2598, 3.819, 3.697), (0.2934, 3.828, 3.756), (0.3149, 3.835, 3.821), (0.3234, 3.84, 3.889), (0.3186, 3.843, 3.957), (0.3008, 3.844, 4.024), (0.2705, 3.842, 4.085), (0.2289, 3.839, 4.14), (0.1777, 3.833, 4.185), (0.1188, 3.825, 4.22), (0.05442, 3.816, 4.242), (-0.01287, 3.806, 4.251), (-0.08052, 3.795, 4.247), (-0.1459, 3.783, 4.23), (-0.2066, 3.772, 4.199), (-0.2602, 3.761, 4.158), (-0.3047, 3.751, 4.106), (-0.3383, 3.742, 4.047), (-0.3598, 3.735, 3.982), (-0.3683, 3.73, 3.914), (-0.3635, 3.727, 3.846), (-0.3456, 3.727, 3.78), (-0.3153, 3.728, 3.718), (-0.2737, 3.732, 3.663), (-0.2225, 3.738, 3.618), (-0.1636, 3.745, 3.583)], [], [(0, 1, 32, 31, 30, 29, 28, 27, 26, 25, 24, 23, 22, 21, 20, 19, 18, 17, 16, 15, 14, 13, 12, 11, 10, 9, 8, 7, 6, 5, 4, 3), (0, 2, 1), (3, 2, 0), (4, 2, 3), (5, 2, 4), (6, 2, 5), (7, 2, 6), (8, 2, 7), (9, 2, 8), (10, 2, 9), (11, 2, 10), (12, 2, 11), (13, 2, 12), (14, 2, 13), (15, 2, 14), (16, 2, 15), (17, 2, 16), (18, 2, 17), (19, 2, 18), (20, 2, 19), (21, 2, 20), (22, 2, 21), (23, 2, 22), (24, 2, 23), (25, 2, 24), (26, 2, 25), (27, 2, 26), (28, 2, 27), (29, 2, 28), (30, 2, 29), (31, 2, 30), (32, 2, 31), (1, 2, 32)])
_uv = me_cube_013.uv_layers.new(name='UVMap')
_uv.uv.foreach_set('vector', [0.75, 0.49, 0.7968, 0.4854, 0.8418, 0.4717, 0.8833, 0.4496, 0.9197, 0.4197, 0.9496, 0.3833, 0.9717, 0.3418, 0.9854, 0.2968, 0.99, 0.25, 0.9854, 0.2032, 0.9717, 0.1582, 0.9496, 0.1167, 0.9197, 0.08029, 0.8833, 0.05045, 0.8418, 0.02827, 0.7968, 0.01461, 0.75, 0.01, 0.7032, 0.01461, 0.6582, 0.02827, 0.6167, 0.05045, 0.5803, 0.08029, 0.5504, 0.1167, 0.5283, 0.1582, 0.5146, 0.2032, 0.51, 0.25, 0.5146, 0.2968, 0.5283, 0.3418, 0.5504, 0.3833, 0.5803, 0.4197, 0.6167, 0.4496, 0.6582, 0.4717, 0.7032, 0.4854, 0.25, 0.49, 0.25, 0.25, 0.2968, 0.4854, 0.2032, 0.4854, 0.25, 0.25, 0.25, 0.49, 0.1582, 0.4717, 0.25, 0.25, 0.2032, 0.4854, 0.1167, 0.4496, 0.25, 0.25, 0.1582, 0.4717, 0.08029, 0.4197, 0.25, 0.25, 0.1167, 0.4496, 0.05045, 0.3833, 0.25, 0.25, 0.08029, 0.4197, 0.02827, 0.3418, 0.25, 0.25, 0.05045, 0.3833, 0.01461, 0.2968, 0.25, 0.25, 0.02827, 0.3418, 0.01, 0.25, 0.25, 0.25, 0.01461, 0.2968, 0.01461, 0.2032, 0.25, 0.25, 0.01, 0.25, 0.02827, 0.1582, 0.25, 0.25, 0.01461, 0.2032, 0.05045, 0.1167, 0.25, 0.25, 0.02827, 0.1582, 0.08029, 0.08029, 0.25, 0.25, 0.05045, 0.1167, 0.1167, 0.05045, 0.25, 0.25, 0.08029, 0.08029, 0.1582, 0.02827, 0.25, 0.25, 0.1167, 0.05045, 0.2032, 0.01461, 0.25, 0.25, 0.1582, 0.02827, 0.25, 0.01, 0.25, 0.25, 0.2032, 0.01461, 0.2968, 0.01461, 0.25, 0.25, 0.25, 0.01, 0.3418, 0.02827, 0.25, 0.25, 0.2968, 0.01461, 0.3833, 0.05045, 0.25, 0.25, 0.3418, 0.02827, 0.4197, 0.08029, 0.25, 0.25, 0.3833, 0.05045, 0.4496, 0.1167, 0.25, 0.25, 0.4197, 0.08029, 0.4717, 0.1582, 0.25, 0.25, 0.4496, 0.1167, 0.4854, 0.2032, 0.25, 0.25, 0.4717, 0.1582, 0.49, 0.25, 0.25, 0.25, 0.4854, 0.2032, 0.4854, 0.2968, 0.25, 0.25, 0.49, 0.25, 0.4717, 0.3418, 0.25, 0.25, 0.4854, 0.2968, 0.4496, 0.3833, 0.25, 0.25, 0.4717, 0.3418, 0.4197, 0.4197, 0.25, 0.25, 0.4496, 0.3833, 0.3833, 0.4496, 0.25, 0.25, 0.4197, 0.4197, 0.3418, 0.4717, 0.25, 0.25, 0.3833, 0.4496, 0.2968, 0.4854, 0.25, 0.25, 0.3418, 0.4717])
me_cube_013.materials.append(mat_material)
me_cube_013.use_remesh_preserve_volume = False
me_cube_013.use_remesh_preserve_attributes = False
me_cube_013.use_mirror_vertex_groups = False
me_cube_013.update()

# ---- objects
ob_cube = bpy.data.objects.new('Cube', me_cube)
ob_cube_001 = bpy.data.objects.new('Cube.001', me_cube_001)
ob_cube_002 = bpy.data.objects.new('Cube.002', me_cube_002)
ob_cube_003 = bpy.data.objects.new('Cube.003', me_cube_003)
ob_cube_004 = bpy.data.objects.new('Cube.004', me_cube_004)
ob_cube_005 = bpy.data.objects.new('Cube.005', me_cube_005)
ob_cube_006 = bpy.data.objects.new('Cube.006', me_cube_006)
ob_cube_007 = bpy.data.objects.new('Cube.007', me_cube_007)
ob_cube_008 = bpy.data.objects.new('Cube.008', me_cube_008)
ob_cube_010 = bpy.data.objects.new('Cube.010', me_cube_010)
ob_cube_011 = bpy.data.objects.new('Cube.011', me_cube_011)
ob_cube_012 = bpy.data.objects.new('Cube.012', me_cube_012)
ob_cube_013 = bpy.data.objects.new('Cube.013', me_cube_013)

# ---- transforms, parenting, visibility, modifiers, constraints
ob_cube.location = (0.0, 0.0, 0.0)
ob_cube.scale = (0.2296, 0.2296, 0.2296)
ob_cube.lock_rotations_4d = False
ob_cube.empty_display_type = 'ARROWS'
ob_cube.lineart.crease_threshold = 0.0
_m = ob_cube.modifiers.new('Subdivision', 'SUBSURF')
_m.uv_smooth = 'PRESERVE_CORNERS'
_m.levels = 5
ob_cube_001.location = (0.0, 0.0, 0.0)
ob_cube_001.scale = (0.2296, 0.2296, 0.2296)
ob_cube_001.lock_rotations_4d = False
ob_cube_001.empty_display_type = 'ARROWS'
ob_cube_001.lineart.crease_threshold = 0.0
ob_cube_002.location = (0.0, 0.0, 0.0)
ob_cube_002.scale = (0.2296, 0.2296, 0.2296)
ob_cube_002.lock_rotations_4d = False
ob_cube_002.empty_display_type = 'ARROWS'
ob_cube_002.lineart.crease_threshold = 0.0
ob_cube_003.location = (0.0, 0.0, 0.0)
ob_cube_003.scale = (0.2296, 0.2296, 0.2296)
ob_cube_003.lock_rotations_4d = False
ob_cube_003.empty_display_type = 'ARROWS'
ob_cube_003.lineart.crease_threshold = 0.0
ob_cube_004.location = (0.0, 0.0, 0.0)
ob_cube_004.scale = (0.2296, 0.2296, 0.2296)
ob_cube_004.lock_rotations_4d = False
ob_cube_004.empty_display_type = 'ARROWS'
ob_cube_004.lineart.crease_threshold = 0.0
_m = ob_cube_004.modifiers.new('Subdivision', 'SUBSURF')
_m.uv_smooth = 'PRESERVE_CORNERS'
_m.levels = 6
ob_cube_005.location = (0.0, 0.0, 0.0)
ob_cube_005.scale = (0.2296, 0.2296, 0.2296)
ob_cube_005.lock_rotations_4d = False
ob_cube_005.empty_display_type = 'ARROWS'
ob_cube_005.lineart.crease_threshold = 0.0
ob_cube_006.location = (0.0, 0.0, 0.0)
ob_cube_006.scale = (0.2296, 0.2296, 0.2296)
ob_cube_006.lock_rotations_4d = False
ob_cube_006.empty_display_type = 'ARROWS'
ob_cube_006.lineart.crease_threshold = 0.0
ob_cube_007.location = (0.0, 0.0, 0.0)
ob_cube_007.scale = (0.2296, 0.2296, 0.2296)
ob_cube_007.lock_rotations_4d = False
ob_cube_007.empty_display_type = 'ARROWS'
ob_cube_007.lineart.crease_threshold = 0.0
ob_cube_008.location = (0.0, 0.0, 0.0)
ob_cube_008.scale = (0.2296, 0.2296, 0.2296)
ob_cube_008.lock_rotations_4d = False
ob_cube_008.empty_display_type = 'ARROWS'
ob_cube_008.lineart.crease_threshold = 0.0
ob_cube_010.location = (0.0, 0.0, 0.0)
ob_cube_010.scale = (0.2296, 0.2296, 0.2296)
ob_cube_010.lock_rotations_4d = False
ob_cube_010.empty_display_type = 'ARROWS'
ob_cube_010.lineart.crease_threshold = 0.0
ob_cube_011.location = (0.0, 0.0, 0.0)
ob_cube_011.scale = (0.2296, 0.2296, 0.2296)
ob_cube_011.lock_rotations_4d = False
ob_cube_011.empty_display_type = 'ARROWS'
ob_cube_011.lineart.crease_threshold = 0.0
ob_cube_012.location = (0.0, 0.0, 0.0)
ob_cube_012.scale = (0.2296, 0.2296, 0.2296)
ob_cube_012.lock_rotations_4d = False
ob_cube_012.empty_display_type = 'ARROWS'
ob_cube_012.lineart.crease_threshold = 0.0
ob_cube_013.location = (0.0, 0.0, 0.0)
ob_cube_013.scale = (0.2296, 0.2296, 0.2296)
ob_cube_013.lock_rotations_4d = False
ob_cube_013.empty_display_type = 'ARROWS'
ob_cube_013.lineart.crease_threshold = 0.0

# ---- collection membership
col_collection.objects.link(ob_cube)
col_collection.objects.link(ob_cube_001)
col_collection.objects.link(ob_cube_002)
col_collection.objects.link(ob_cube_003)
col_collection.objects.link(ob_cube_004)
col_collection.objects.link(ob_cube_005)
col_collection.objects.link(ob_cube_006)
col_collection.objects.link(ob_cube_007)
col_collection.objects.link(ob_cube_008)
col_collection.objects.link(ob_cube_010)
col_collection.objects.link(ob_cube_011)
col_collection.objects.link(ob_cube_012)
col_collection.objects.link(ob_cube_013)

# ---- scene / render settings (as saved in the file)
scene.frame_start = 1; scene.frame_end = 250; scene.frame_set(1)
scene.render.engine = 'BLENDER_EEVEE_NEXT'
scene.cycles.use_denoising = False
scene.cycles.samples = 128
scene.cycles.sampling_pattern = 'TABULATED_SOBOL'
scene.cycles.use_adaptive_sampling = False
scene.cycles.use_light_tree = False
scene.view_settings.view_transform = 'Filmic'
bpy.context.view_layer.update()

# ---- added for rendering (the .blend has no active camera and no usable light): camera, sun
cam_auto = bpy.data.cameras.new('AutoCamera')
cam_auto.lens = 50.0
cam_auto.sensor_width = 36.0
cam_auto.clip_end = 1000.0
ob_auto_camera = bpy.data.objects.new('AutoCamera', cam_auto)
scene.collection.objects.link(ob_auto_camera)
ob_auto_camera.location = (2.25257, -2.72342, 2.59119)
ob_auto_camera.rotation_euler = (1.09748, -7.21219e-08, 0.694738)
scene.camera = ob_auto_camera
light_auto_sun = bpy.data.lights.new('AutoSun', 'SUN')
light_auto_sun.energy = 3.0
light_auto_sun.angle = 0.0523599
ob_auto_sun = bpy.data.objects.new('AutoSun', light_auto_sun)
scene.collection.objects.link(ob_auto_sun)
ob_auto_sun.rotation_euler = (0.872665, 0.174533, 0.523599)
bpy.context.view_layer.update()
